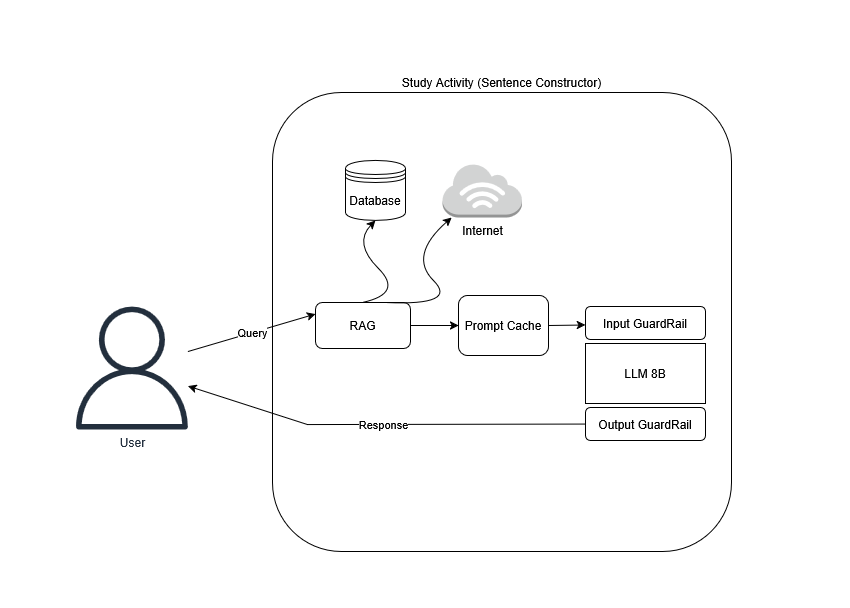

The diagram above was exported from draw.io. Its source (the exported page's mxGraphModel, read from the mxfile embedded in the PNG):
<mxGraphModel dx="1434" dy="782" grid="0" gridSize="10" guides="1" tooltips="1" connect="1" arrows="1" fold="1" page="1" pageScale="1" pageWidth="850" pageHeight="1100" math="0" shadow="0">
  <root>
    <mxCell id="0" />
    <mxCell id="1" parent="0" />
    <mxCell id="5xMdpXZvLyZmZTf0Zyq--1" value="&lt;div align=&quot;left&quot;&gt;Study Activity (Sentence Constructor)&lt;/div&gt;" style="rounded=1;whiteSpace=wrap;html=1;labelPosition=center;verticalLabelPosition=top;align=center;verticalAlign=bottom;" vertex="1" parent="1">
      <mxGeometry x="272" y="92" width="459" height="459" as="geometry" />
    </mxCell>
    <mxCell id="5xMdpXZvLyZmZTf0Zyq--4" value="LLM 8B" style="rounded=0;whiteSpace=wrap;html=1;labelPosition=center;verticalLabelPosition=middle;align=center;verticalAlign=middle;" vertex="1" parent="1">
      <mxGeometry x="585" y="343" width="120" height="60" as="geometry" />
    </mxCell>
    <mxCell id="5xMdpXZvLyZmZTf0Zyq--5" value="Database" style="shape=datastore;whiteSpace=wrap;html=1;" vertex="1" parent="1">
      <mxGeometry x="345" y="160" width="60" height="60" as="geometry" />
    </mxCell>
    <mxCell id="5xMdpXZvLyZmZTf0Zyq--6" value="Internet" style="outlineConnect=0;dashed=0;verticalLabelPosition=bottom;verticalAlign=top;align=center;html=1;shape=mxgraph.aws3.internet_3;fillColor=#D2D3D3;gradientColor=none;" vertex="1" parent="1">
      <mxGeometry x="442" y="163" width="79.5" height="54" as="geometry" />
    </mxCell>
    <mxCell id="5xMdpXZvLyZmZTf0Zyq--7" value="RAG" style="rounded=1;whiteSpace=wrap;html=1;" vertex="1" parent="1">
      <mxGeometry x="315" y="302" width="95" height="46" as="geometry" />
    </mxCell>
    <mxCell id="5xMdpXZvLyZmZTf0Zyq--8" value="User" style="sketch=0;outlineConnect=0;fontColor=#232F3E;gradientColor=none;fillColor=#232F3D;strokeColor=none;dashed=0;verticalLabelPosition=bottom;verticalAlign=top;align=center;html=1;fontSize=12;fontStyle=0;aspect=fixed;pointerEvents=1;shape=mxgraph.aws4.user;" vertex="1" parent="1">
      <mxGeometry x="70" y="306" width="123" height="123" as="geometry" />
    </mxCell>
    <mxCell id="5xMdpXZvLyZmZTf0Zyq--9" value="Query" style="endArrow=classic;html=1;rounded=0;entryX=0;entryY=0.25;entryDx=0;entryDy=0;" edge="1" parent="1" source="5xMdpXZvLyZmZTf0Zyq--8" target="5xMdpXZvLyZmZTf0Zyq--7">
      <mxGeometry width="50" height="50" relative="1" as="geometry">
        <mxPoint x="210" y="311" as="sourcePoint" />
        <mxPoint x="441" y="390" as="targetPoint" />
      </mxGeometry>
    </mxCell>
    <mxCell id="5xMdpXZvLyZmZTf0Zyq--10" value="Response" style="endArrow=classic;html=1;rounded=0;exitX=0;exitY=0.5;exitDx=0;exitDy=0;" edge="1" parent="1" source="5xMdpXZvLyZmZTf0Zyq--15" target="5xMdpXZvLyZmZTf0Zyq--8">
      <mxGeometry width="50" height="50" relative="1" as="geometry">
        <mxPoint x="575" y="425" as="sourcePoint" />
        <mxPoint x="237" y="424" as="targetPoint" />
        <Array as="points">
          <mxPoint x="307" y="424" />
        </Array>
      </mxGeometry>
    </mxCell>
    <mxCell id="5xMdpXZvLyZmZTf0Zyq--12" value="" style="curved=1;endArrow=classic;html=1;rounded=0;exitX=0.75;exitY=0;exitDx=0;exitDy=0;" edge="1" parent="1" source="5xMdpXZvLyZmZTf0Zyq--7" target="5xMdpXZvLyZmZTf0Zyq--6">
      <mxGeometry width="50" height="50" relative="1" as="geometry">
        <mxPoint x="408" y="305" as="sourcePoint" />
        <mxPoint x="458" y="255" as="targetPoint" />
        <Array as="points">
          <mxPoint x="458" y="305" />
          <mxPoint x="408" y="255" />
        </Array>
      </mxGeometry>
    </mxCell>
    <mxCell id="5xMdpXZvLyZmZTf0Zyq--13" value="" style="curved=1;endArrow=classic;html=1;rounded=0;entryX=0.5;entryY=1;entryDx=0;entryDy=0;exitX=0.5;exitY=0;exitDx=0;exitDy=0;" edge="1" parent="1" source="5xMdpXZvLyZmZTf0Zyq--7" target="5xMdpXZvLyZmZTf0Zyq--5">
      <mxGeometry width="50" height="50" relative="1" as="geometry">
        <mxPoint x="353" y="293" as="sourcePoint" />
        <mxPoint x="403" y="243" as="targetPoint" />
        <Array as="points">
          <mxPoint x="403" y="293" />
          <mxPoint x="353" y="243" />
        </Array>
      </mxGeometry>
    </mxCell>
    <mxCell id="5xMdpXZvLyZmZTf0Zyq--14" value="&lt;div&gt;Input GuardRail&lt;/div&gt;" style="rounded=1;whiteSpace=wrap;html=1;" vertex="1" parent="1">
      <mxGeometry x="585" y="306" width="120" height="33" as="geometry" />
    </mxCell>
    <mxCell id="5xMdpXZvLyZmZTf0Zyq--15" value="&lt;div&gt;Output GuardRail&lt;/div&gt;" style="rounded=1;whiteSpace=wrap;html=1;" vertex="1" parent="1">
      <mxGeometry x="585" y="407" width="120" height="33" as="geometry" />
    </mxCell>
    <mxCell id="5xMdpXZvLyZmZTf0Zyq--17" value="&lt;div&gt;Prompt Cache&lt;/div&gt;" style="rounded=1;whiteSpace=wrap;html=1;" vertex="1" parent="1">
      <mxGeometry x="458" y="295" width="90" height="60" as="geometry" />
    </mxCell>
    <mxCell id="5xMdpXZvLyZmZTf0Zyq--18" value="" style="endArrow=classic;html=1;rounded=0;exitX=1;exitY=0.5;exitDx=0;exitDy=0;entryX=0;entryY=0.5;entryDx=0;entryDy=0;" edge="1" parent="1" source="5xMdpXZvLyZmZTf0Zyq--7" target="5xMdpXZvLyZmZTf0Zyq--17">
      <mxGeometry width="50" height="50" relative="1" as="geometry">
        <mxPoint x="399" y="394" as="sourcePoint" />
        <mxPoint x="449" y="344" as="targetPoint" />
      </mxGeometry>
    </mxCell>
    <mxCell id="5xMdpXZvLyZmZTf0Zyq--19" value="" style="endArrow=classic;html=1;rounded=0;exitX=1;exitY=0.5;exitDx=0;exitDy=0;entryX=0;entryY=0.5;entryDx=0;entryDy=0;" edge="1" parent="1" source="5xMdpXZvLyZmZTf0Zyq--17">
      <mxGeometry width="50" height="50" relative="1" as="geometry">
        <mxPoint x="537" y="324.5" as="sourcePoint" />
        <mxPoint x="585" y="324.5" as="targetPoint" />
      </mxGeometry>
    </mxCell>
  </root>
</mxGraphModel>